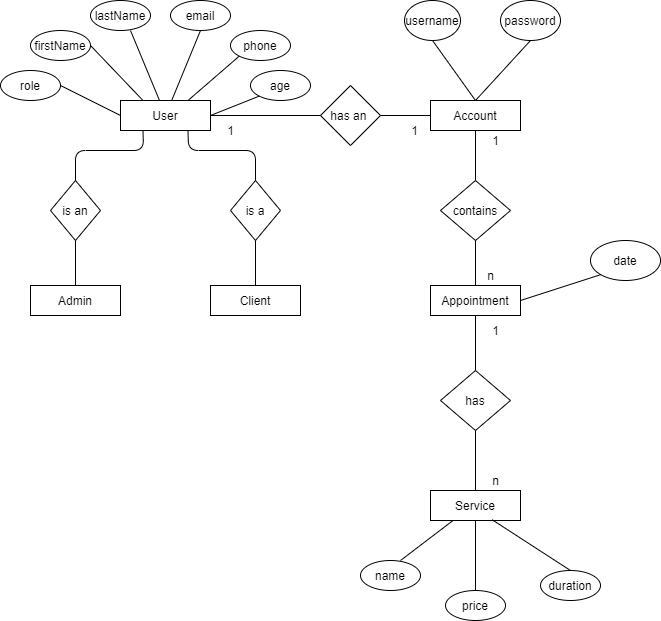

The diagram above was exported from draw.io. Its source (the exported page's mxGraphModel, read from the mxfile embedded in the PNG):
<mxGraphModel dx="700" dy="569" grid="1" gridSize="10" guides="1" tooltips="1" connect="1" arrows="1" fold="1" page="1" pageScale="1" pageWidth="827" pageHeight="1169" math="0" shadow="0">
  <root>
    <mxCell id="0" />
    <mxCell id="1" parent="0" />
    <mxCell id="FF9OXGuWJW3pzG9au8JO-1" value="User" style="rounded=0;whiteSpace=wrap;html=1;" vertex="1" parent="1">
      <mxGeometry x="130" y="140" width="90" height="30" as="geometry" />
    </mxCell>
    <mxCell id="FF9OXGuWJW3pzG9au8JO-2" value="Client" style="rounded=0;whiteSpace=wrap;html=1;" vertex="1" parent="1">
      <mxGeometry x="220" y="325" width="90" height="30" as="geometry" />
    </mxCell>
    <mxCell id="FF9OXGuWJW3pzG9au8JO-4" value="Admin" style="rounded=0;whiteSpace=wrap;html=1;" vertex="1" parent="1">
      <mxGeometry x="40" y="325" width="90" height="30" as="geometry" />
    </mxCell>
    <mxCell id="FF9OXGuWJW3pzG9au8JO-5" value="Account" style="rounded=0;whiteSpace=wrap;html=1;" vertex="1" parent="1">
      <mxGeometry x="440" y="140" width="90" height="30" as="geometry" />
    </mxCell>
    <mxCell id="FF9OXGuWJW3pzG9au8JO-6" value="Appointment" style="rounded=0;whiteSpace=wrap;html=1;" vertex="1" parent="1">
      <mxGeometry x="440" y="325" width="90" height="30" as="geometry" />
    </mxCell>
    <mxCell id="FF9OXGuWJW3pzG9au8JO-7" value="Service" style="rounded=0;whiteSpace=wrap;html=1;" vertex="1" parent="1">
      <mxGeometry x="440" y="530" width="90" height="30" as="geometry" />
    </mxCell>
    <mxCell id="FF9OXGuWJW3pzG9au8JO-9" value="is an" style="rhombus;whiteSpace=wrap;html=1;" vertex="1" parent="1">
      <mxGeometry x="60" y="220" width="50" height="60" as="geometry" />
    </mxCell>
    <mxCell id="FF9OXGuWJW3pzG9au8JO-10" value="is a" style="rhombus;whiteSpace=wrap;html=1;" vertex="1" parent="1">
      <mxGeometry x="240" y="220" width="50" height="60" as="geometry" />
    </mxCell>
    <mxCell id="FF9OXGuWJW3pzG9au8JO-11" value="has an&amp;nbsp;" style="rhombus;whiteSpace=wrap;html=1;" vertex="1" parent="1">
      <mxGeometry x="330" y="125" width="60" height="60" as="geometry" />
    </mxCell>
    <mxCell id="FF9OXGuWJW3pzG9au8JO-12" value="contains" style="rhombus;whiteSpace=wrap;html=1;" vertex="1" parent="1">
      <mxGeometry x="450" y="220" width="70" height="60" as="geometry" />
    </mxCell>
    <mxCell id="FF9OXGuWJW3pzG9au8JO-13" value="has" style="rhombus;whiteSpace=wrap;html=1;" vertex="1" parent="1">
      <mxGeometry x="450" y="410" width="70" height="60" as="geometry" />
    </mxCell>
    <mxCell id="FF9OXGuWJW3pzG9au8JO-14" value="role" style="ellipse;whiteSpace=wrap;html=1;" vertex="1" parent="1">
      <mxGeometry x="10" y="110" width="60" height="30" as="geometry" />
    </mxCell>
    <mxCell id="FF9OXGuWJW3pzG9au8JO-15" value="firstName" style="ellipse;whiteSpace=wrap;html=1;" vertex="1" parent="1">
      <mxGeometry x="40" y="70" width="60" height="30" as="geometry" />
    </mxCell>
    <mxCell id="FF9OXGuWJW3pzG9au8JO-18" value="lastName" style="ellipse;whiteSpace=wrap;html=1;" vertex="1" parent="1">
      <mxGeometry x="100" y="40" width="60" height="30" as="geometry" />
    </mxCell>
    <mxCell id="FF9OXGuWJW3pzG9au8JO-19" value="age" style="ellipse;whiteSpace=wrap;html=1;" vertex="1" parent="1">
      <mxGeometry x="260" y="110" width="60" height="30" as="geometry" />
    </mxCell>
    <mxCell id="FF9OXGuWJW3pzG9au8JO-20" value="phone" style="ellipse;whiteSpace=wrap;html=1;" vertex="1" parent="1">
      <mxGeometry x="240" y="70" width="60" height="30" as="geometry" />
    </mxCell>
    <mxCell id="FF9OXGuWJW3pzG9au8JO-21" value="email" style="ellipse;whiteSpace=wrap;html=1;" vertex="1" parent="1">
      <mxGeometry x="180" y="40" width="60" height="30" as="geometry" />
    </mxCell>
    <mxCell id="FF9OXGuWJW3pzG9au8JO-23" value="" style="endArrow=none;html=1;exitX=1;exitY=0.5;exitDx=0;exitDy=0;entryX=0;entryY=0.5;entryDx=0;entryDy=0;" edge="1" parent="1" source="FF9OXGuWJW3pzG9au8JO-14" target="FF9OXGuWJW3pzG9au8JO-1">
      <mxGeometry width="50" height="50" relative="1" as="geometry">
        <mxPoint x="240" y="340" as="sourcePoint" />
        <mxPoint x="290" y="290" as="targetPoint" />
      </mxGeometry>
    </mxCell>
    <mxCell id="FF9OXGuWJW3pzG9au8JO-24" value="" style="endArrow=none;html=1;exitX=1;exitY=0.5;exitDx=0;exitDy=0;entryX=0.25;entryY=0;entryDx=0;entryDy=0;" edge="1" parent="1" source="FF9OXGuWJW3pzG9au8JO-15" target="FF9OXGuWJW3pzG9au8JO-1">
      <mxGeometry width="50" height="50" relative="1" as="geometry">
        <mxPoint x="240" y="340" as="sourcePoint" />
        <mxPoint x="290" y="290" as="targetPoint" />
      </mxGeometry>
    </mxCell>
    <mxCell id="FF9OXGuWJW3pzG9au8JO-25" value="" style="endArrow=none;html=1;" edge="1" parent="1">
      <mxGeometry width="50" height="50" relative="1" as="geometry">
        <mxPoint x="140" y="70" as="sourcePoint" />
        <mxPoint x="169" y="140" as="targetPoint" />
      </mxGeometry>
    </mxCell>
    <mxCell id="FF9OXGuWJW3pzG9au8JO-26" value="" style="endArrow=none;html=1;exitX=0.5;exitY=1;exitDx=0;exitDy=0;" edge="1" parent="1" source="FF9OXGuWJW3pzG9au8JO-21" target="FF9OXGuWJW3pzG9au8JO-1">
      <mxGeometry width="50" height="50" relative="1" as="geometry">
        <mxPoint x="240" y="340" as="sourcePoint" />
        <mxPoint x="290" y="290" as="targetPoint" />
      </mxGeometry>
    </mxCell>
    <mxCell id="FF9OXGuWJW3pzG9au8JO-27" value="" style="endArrow=none;html=1;entryX=0;entryY=1;entryDx=0;entryDy=0;exitX=0.75;exitY=0;exitDx=0;exitDy=0;" edge="1" parent="1" source="FF9OXGuWJW3pzG9au8JO-1" target="FF9OXGuWJW3pzG9au8JO-20">
      <mxGeometry width="50" height="50" relative="1" as="geometry">
        <mxPoint x="240" y="340" as="sourcePoint" />
        <mxPoint x="290" y="290" as="targetPoint" />
      </mxGeometry>
    </mxCell>
    <mxCell id="FF9OXGuWJW3pzG9au8JO-28" value="" style="endArrow=none;html=1;entryX=0;entryY=1;entryDx=0;entryDy=0;exitX=1;exitY=0.5;exitDx=0;exitDy=0;" edge="1" parent="1" source="FF9OXGuWJW3pzG9au8JO-1" target="FF9OXGuWJW3pzG9au8JO-19">
      <mxGeometry width="50" height="50" relative="1" as="geometry">
        <mxPoint x="240" y="340" as="sourcePoint" />
        <mxPoint x="290" y="290" as="targetPoint" />
      </mxGeometry>
    </mxCell>
    <mxCell id="FF9OXGuWJW3pzG9au8JO-29" value="" style="endArrow=none;html=1;exitX=0.25;exitY=1;exitDx=0;exitDy=0;entryX=0.5;entryY=0;entryDx=0;entryDy=0;" edge="1" parent="1" source="FF9OXGuWJW3pzG9au8JO-1" target="FF9OXGuWJW3pzG9au8JO-9">
      <mxGeometry width="50" height="50" relative="1" as="geometry">
        <mxPoint x="240" y="340" as="sourcePoint" />
        <mxPoint x="290" y="290" as="targetPoint" />
        <Array as="points">
          <mxPoint x="153" y="190" />
          <mxPoint x="85" y="190" />
        </Array>
      </mxGeometry>
    </mxCell>
    <mxCell id="FF9OXGuWJW3pzG9au8JO-30" value="" style="endArrow=none;html=1;exitX=0.5;exitY=1;exitDx=0;exitDy=0;entryX=0.5;entryY=0;entryDx=0;entryDy=0;" edge="1" parent="1" source="FF9OXGuWJW3pzG9au8JO-9" target="FF9OXGuWJW3pzG9au8JO-4">
      <mxGeometry width="50" height="50" relative="1" as="geometry">
        <mxPoint x="240" y="340" as="sourcePoint" />
        <mxPoint x="85" y="320" as="targetPoint" />
      </mxGeometry>
    </mxCell>
    <mxCell id="FF9OXGuWJW3pzG9au8JO-31" value="" style="endArrow=none;html=1;exitX=0.5;exitY=0;exitDx=0;exitDy=0;entryX=0.5;entryY=1;entryDx=0;entryDy=0;" edge="1" parent="1" source="FF9OXGuWJW3pzG9au8JO-2" target="FF9OXGuWJW3pzG9au8JO-10">
      <mxGeometry width="50" height="50" relative="1" as="geometry">
        <mxPoint x="240" y="340" as="sourcePoint" />
        <mxPoint x="290" y="290" as="targetPoint" />
      </mxGeometry>
    </mxCell>
    <mxCell id="FF9OXGuWJW3pzG9au8JO-32" value="" style="endArrow=none;html=1;entryX=0.75;entryY=1;entryDx=0;entryDy=0;exitX=0.5;exitY=0;exitDx=0;exitDy=0;" edge="1" parent="1" source="FF9OXGuWJW3pzG9au8JO-10" target="FF9OXGuWJW3pzG9au8JO-1">
      <mxGeometry width="50" height="50" relative="1" as="geometry">
        <mxPoint x="240" y="340" as="sourcePoint" />
        <mxPoint x="290" y="290" as="targetPoint" />
        <Array as="points">
          <mxPoint x="265" y="190" />
          <mxPoint x="198" y="190" />
        </Array>
      </mxGeometry>
    </mxCell>
    <mxCell id="FF9OXGuWJW3pzG9au8JO-33" value="" style="endArrow=none;html=1;exitX=1;exitY=0.5;exitDx=0;exitDy=0;entryX=0;entryY=0.5;entryDx=0;entryDy=0;" edge="1" parent="1" source="FF9OXGuWJW3pzG9au8JO-1" target="FF9OXGuWJW3pzG9au8JO-11">
      <mxGeometry width="50" height="50" relative="1" as="geometry">
        <mxPoint x="240" y="340" as="sourcePoint" />
        <mxPoint x="290" y="290" as="targetPoint" />
      </mxGeometry>
    </mxCell>
    <mxCell id="FF9OXGuWJW3pzG9au8JO-34" value="" style="endArrow=none;html=1;exitX=1;exitY=0.5;exitDx=0;exitDy=0;entryX=0;entryY=0.5;entryDx=0;entryDy=0;" edge="1" parent="1" source="FF9OXGuWJW3pzG9au8JO-11" target="FF9OXGuWJW3pzG9au8JO-5">
      <mxGeometry width="50" height="50" relative="1" as="geometry">
        <mxPoint x="240" y="340" as="sourcePoint" />
        <mxPoint x="290" y="290" as="targetPoint" />
      </mxGeometry>
    </mxCell>
    <mxCell id="FF9OXGuWJW3pzG9au8JO-35" value="" style="endArrow=none;html=1;exitX=0.5;exitY=1;exitDx=0;exitDy=0;entryX=0.5;entryY=0;entryDx=0;entryDy=0;" edge="1" parent="1" source="FF9OXGuWJW3pzG9au8JO-5" target="FF9OXGuWJW3pzG9au8JO-12">
      <mxGeometry width="50" height="50" relative="1" as="geometry">
        <mxPoint x="240" y="340" as="sourcePoint" />
        <mxPoint x="290" y="290" as="targetPoint" />
      </mxGeometry>
    </mxCell>
    <mxCell id="FF9OXGuWJW3pzG9au8JO-36" value="" style="endArrow=none;html=1;exitX=0.5;exitY=1;exitDx=0;exitDy=0;entryX=0.5;entryY=0;entryDx=0;entryDy=0;" edge="1" parent="1" source="FF9OXGuWJW3pzG9au8JO-12" target="FF9OXGuWJW3pzG9au8JO-6">
      <mxGeometry width="50" height="50" relative="1" as="geometry">
        <mxPoint x="240" y="340" as="sourcePoint" />
        <mxPoint x="485" y="330" as="targetPoint" />
      </mxGeometry>
    </mxCell>
    <mxCell id="FF9OXGuWJW3pzG9au8JO-37" value="" style="endArrow=none;html=1;exitX=0.5;exitY=1;exitDx=0;exitDy=0;" edge="1" parent="1" source="FF9OXGuWJW3pzG9au8JO-6" target="FF9OXGuWJW3pzG9au8JO-13">
      <mxGeometry width="50" height="50" relative="1" as="geometry">
        <mxPoint x="240" y="340" as="sourcePoint" />
        <mxPoint x="487" y="410" as="targetPoint" />
      </mxGeometry>
    </mxCell>
    <mxCell id="FF9OXGuWJW3pzG9au8JO-38" value="" style="endArrow=none;html=1;exitX=0.5;exitY=1;exitDx=0;exitDy=0;entryX=0.5;entryY=0;entryDx=0;entryDy=0;" edge="1" parent="1" source="FF9OXGuWJW3pzG9au8JO-13" target="FF9OXGuWJW3pzG9au8JO-7">
      <mxGeometry width="50" height="50" relative="1" as="geometry">
        <mxPoint x="240" y="340" as="sourcePoint" />
        <mxPoint x="290" y="290" as="targetPoint" />
      </mxGeometry>
    </mxCell>
    <mxCell id="FF9OXGuWJW3pzG9au8JO-39" value="username" style="ellipse;whiteSpace=wrap;html=1;" vertex="1" parent="1">
      <mxGeometry x="414" y="40" width="56" height="40" as="geometry" />
    </mxCell>
    <mxCell id="FF9OXGuWJW3pzG9au8JO-40" value="password" style="ellipse;whiteSpace=wrap;html=1;" vertex="1" parent="1">
      <mxGeometry x="510" y="40" width="60" height="40" as="geometry" />
    </mxCell>
    <mxCell id="FF9OXGuWJW3pzG9au8JO-41" value="" style="endArrow=none;html=1;entryX=0.5;entryY=1;entryDx=0;entryDy=0;exitX=0.5;exitY=0;exitDx=0;exitDy=0;" edge="1" parent="1" source="FF9OXGuWJW3pzG9au8JO-5" target="FF9OXGuWJW3pzG9au8JO-39">
      <mxGeometry width="50" height="50" relative="1" as="geometry">
        <mxPoint x="240" y="340" as="sourcePoint" />
        <mxPoint x="290" y="290" as="targetPoint" />
      </mxGeometry>
    </mxCell>
    <mxCell id="FF9OXGuWJW3pzG9au8JO-42" value="" style="endArrow=none;html=1;entryX=0.5;entryY=1;entryDx=0;entryDy=0;exitX=0.5;exitY=0;exitDx=0;exitDy=0;" edge="1" parent="1" source="FF9OXGuWJW3pzG9au8JO-5" target="FF9OXGuWJW3pzG9au8JO-40">
      <mxGeometry width="50" height="50" relative="1" as="geometry">
        <mxPoint x="240" y="340" as="sourcePoint" />
        <mxPoint x="290" y="290" as="targetPoint" />
      </mxGeometry>
    </mxCell>
    <mxCell id="FF9OXGuWJW3pzG9au8JO-43" value="date" style="ellipse;whiteSpace=wrap;html=1;" vertex="1" parent="1">
      <mxGeometry x="600" y="280" width="70" height="40" as="geometry" />
    </mxCell>
    <mxCell id="FF9OXGuWJW3pzG9au8JO-44" value="" style="endArrow=none;html=1;exitX=1;exitY=0.5;exitDx=0;exitDy=0;entryX=0;entryY=1;entryDx=0;entryDy=0;" edge="1" parent="1" source="FF9OXGuWJW3pzG9au8JO-6" target="FF9OXGuWJW3pzG9au8JO-43">
      <mxGeometry width="50" height="50" relative="1" as="geometry">
        <mxPoint x="390" y="440" as="sourcePoint" />
        <mxPoint x="440" y="390" as="targetPoint" />
      </mxGeometry>
    </mxCell>
    <mxCell id="FF9OXGuWJW3pzG9au8JO-45" value="duration" style="ellipse;whiteSpace=wrap;html=1;" vertex="1" parent="1">
      <mxGeometry x="550" y="610" width="60" height="30" as="geometry" />
    </mxCell>
    <mxCell id="FF9OXGuWJW3pzG9au8JO-46" value="price" style="ellipse;whiteSpace=wrap;html=1;" vertex="1" parent="1">
      <mxGeometry x="455" y="630" width="60" height="30" as="geometry" />
    </mxCell>
    <mxCell id="FF9OXGuWJW3pzG9au8JO-47" value="name" style="ellipse;whiteSpace=wrap;html=1;" vertex="1" parent="1">
      <mxGeometry x="370" y="600" width="60" height="30" as="geometry" />
    </mxCell>
    <mxCell id="FF9OXGuWJW3pzG9au8JO-48" value="" style="endArrow=none;html=1;exitX=0.667;exitY=0;exitDx=0;exitDy=0;entryX=0.25;entryY=1;entryDx=0;entryDy=0;exitPerimeter=0;" edge="1" parent="1" source="FF9OXGuWJW3pzG9au8JO-47" target="FF9OXGuWJW3pzG9au8JO-7">
      <mxGeometry width="50" height="50" relative="1" as="geometry">
        <mxPoint x="474" y="950" as="sourcePoint" />
        <mxPoint x="415.17647058823525" y="750" as="targetPoint" />
      </mxGeometry>
    </mxCell>
    <mxCell id="FF9OXGuWJW3pzG9au8JO-49" value="" style="endArrow=none;html=1;entryX=0.5;entryY=0;entryDx=0;entryDy=0;exitX=0.5;exitY=1;exitDx=0;exitDy=0;" edge="1" parent="1" target="FF9OXGuWJW3pzG9au8JO-46" source="FF9OXGuWJW3pzG9au8JO-7">
      <mxGeometry width="50" height="50" relative="1" as="geometry">
        <mxPoint x="431.5" y="750" as="sourcePoint" />
        <mxPoint x="524" y="900" as="targetPoint" />
      </mxGeometry>
    </mxCell>
    <mxCell id="FF9OXGuWJW3pzG9au8JO-51" value="" style="endArrow=none;html=1;exitX=0.5;exitY=0;exitDx=0;exitDy=0;entryX=0.684;entryY=0.973;entryDx=0;entryDy=0;entryPerimeter=0;" edge="1" parent="1" source="FF9OXGuWJW3pzG9au8JO-45" target="FF9OXGuWJW3pzG9au8JO-7">
      <mxGeometry width="50" height="50" relative="1" as="geometry">
        <mxPoint x="420.02" y="610" as="sourcePoint" />
        <mxPoint x="472.5" y="570" as="targetPoint" />
      </mxGeometry>
    </mxCell>
    <mxCell id="FF9OXGuWJW3pzG9au8JO-52" value="1" style="text;html=1;align=center;verticalAlign=middle;resizable=0;points=[];autosize=1;strokeColor=none;" vertex="1" parent="1">
      <mxGeometry x="230" y="160" width="20" height="20" as="geometry" />
    </mxCell>
    <mxCell id="FF9OXGuWJW3pzG9au8JO-53" value="1" style="text;html=1;align=center;verticalAlign=middle;resizable=0;points=[];autosize=1;strokeColor=none;" vertex="1" parent="1">
      <mxGeometry x="414" y="160" width="20" height="20" as="geometry" />
    </mxCell>
    <mxCell id="FF9OXGuWJW3pzG9au8JO-54" value="1" style="text;html=1;align=center;verticalAlign=middle;resizable=0;points=[];autosize=1;strokeColor=none;" vertex="1" parent="1">
      <mxGeometry x="495" y="170" width="20" height="20" as="geometry" />
    </mxCell>
    <mxCell id="FF9OXGuWJW3pzG9au8JO-55" value="n" style="text;html=1;align=center;verticalAlign=middle;resizable=0;points=[];autosize=1;strokeColor=none;" vertex="1" parent="1">
      <mxGeometry x="490" y="305" width="20" height="20" as="geometry" />
    </mxCell>
    <mxCell id="FF9OXGuWJW3pzG9au8JO-56" value="n" style="text;html=1;align=center;verticalAlign=middle;resizable=0;points=[];autosize=1;strokeColor=none;" vertex="1" parent="1">
      <mxGeometry x="495" y="510" width="20" height="20" as="geometry" />
    </mxCell>
    <mxCell id="FF9OXGuWJW3pzG9au8JO-57" value="1" style="text;html=1;align=center;verticalAlign=middle;resizable=0;points=[];autosize=1;strokeColor=none;" vertex="1" parent="1">
      <mxGeometry x="495" y="360" width="20" height="20" as="geometry" />
    </mxCell>
  </root>
</mxGraphModel>